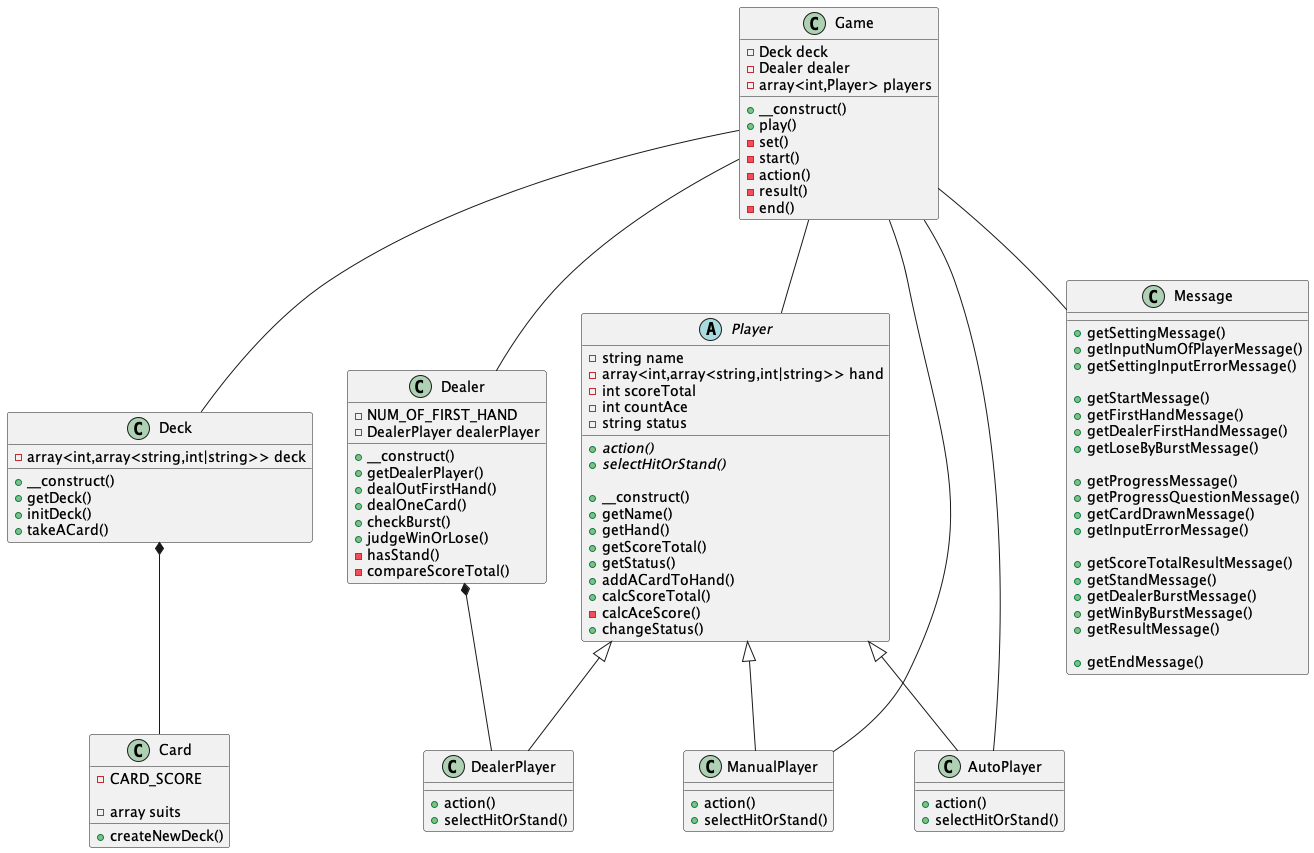

The diagram above was rendered by PlantUML. Its source (embedded in the PNG):
@startuml Blackjack

class Game {
  -Deck deck
  -Dealer dealer
  -array<int,Player> players

  +__construct()
  +play()
  -set()
  -start()
  -action()
  -result()
  -end()
}

class Deck {
  -array<int,array<string,int|string>> deck

  +__construct()
  +getDeck()
  +initDeck()
  +takeACard()
}

class Card {
  -CARD_SCORE

  -array suits
  +createNewDeck()
}

class Dealer {
  -NUM_OF_FIRST_HAND
  -DealerPlayer dealerPlayer

  +__construct()
  +getDealerPlayer()
  +dealOutFirstHand()
  +dealOneCard()
  +checkBurst()
  +judgeWinOrLose()
  -hasStand()
  -compareScoreTotal()
}

abstract Player {
  -string name
  -array<int,array<string,int|string>> hand
  -int scoreTotal
  -int countAce
  -string status

  +{abstract} action()
  +{abstract} selectHitOrStand()

  +__construct()
  +getName()
  +getHand()
  +getScoreTotal()
  +getStatus()
  +addACardToHand()
  +calcScoreTotal()
  -calcAceScore()
  +changeStatus()
}

class DealerPlayer {
  +action()
  +selectHitOrStand()
}

class ManualPlayer {
  +action()
  +selectHitOrStand()
}

class AutoPlayer {
  +action()
  +selectHitOrStand()
}

class Message {
  +getSettingMessage()
  +getInputNumOfPlayerMessage()
  +getSettingInputErrorMessage()

  +getStartMessage()
  +getFirstHandMessage()
  +getDealerFirstHandMessage()
  +getLoseByBurstMessage()

  +getProgressMessage()
  +getProgressQuestionMessage()
  +getCardDrawnMessage()
  +getInputErrorMessage()

  +getScoreTotalResultMessage()
  +getStandMessage()
  +getDealerBurstMessage()
  +getWinByBurstMessage()
  +getResultMessage()

  +getEndMessage()
}

Game -- Deck
Deck *-- Card
Game -- Dealer
Dealer *-- DealerPlayer
Game -- Player
Game --- ManualPlayer
Game --- AutoPlayer
Player <|-- DealerPlayer
Player <|-- ManualPlayer
Player <|-- AutoPlayer
Game -- Message

@enduml